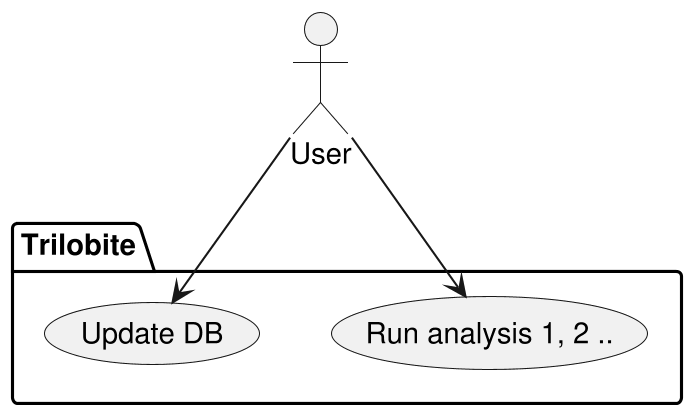

The diagram above was rendered by PlantUML. Its source (embedded in the PNG):
@startuml

skinparam dpi 200

"User" as u

package Trilobite {
    usecase "Update DB" as udb
    usecase "Run analysis 1, 2 .." as ra
}
u --> udb
u --> ra

@enduml